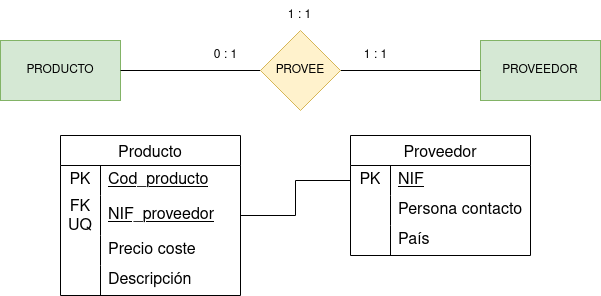

The diagram above was exported from draw.io. Its source (the exported page's mxGraphModel, read from the mxfile embedded in the PNG):
<mxGraphModel dx="1434" dy="795" grid="1" gridSize="10" guides="1" tooltips="1" connect="1" arrows="1" fold="1" page="1" pageScale="1" pageWidth="827" pageHeight="1169" math="0" shadow="0">
  <root>
    <mxCell id="0" />
    <mxCell id="1" parent="0" />
    <mxCell id="Upeiyw74TXBskTs155M_-1" value="Producto" style="shape=table;startSize=30;container=1;collapsible=0;childLayout=tableLayout;fixedRows=1;rowLines=0;fontStyle=0;strokeColor=default;fontSize=16;" vertex="1" parent="1">
      <mxGeometry x="200" y="145" width="180" height="160" as="geometry" />
    </mxCell>
    <mxCell id="Upeiyw74TXBskTs155M_-2" value="" style="shape=tableRow;horizontal=0;startSize=0;swimlaneHead=0;swimlaneBody=0;top=0;left=0;bottom=0;right=0;collapsible=0;dropTarget=0;fillColor=none;points=[[0,0.5],[1,0.5]];portConstraint=eastwest;strokeColor=inherit;fontSize=16;" vertex="1" parent="Upeiyw74TXBskTs155M_-1">
      <mxGeometry y="30" width="180" height="30" as="geometry" />
    </mxCell>
    <mxCell id="Upeiyw74TXBskTs155M_-3" value="PK" style="shape=partialRectangle;html=1;whiteSpace=wrap;connectable=0;fillColor=none;top=0;left=0;bottom=0;right=0;overflow=hidden;pointerEvents=1;strokeColor=inherit;fontSize=16;" vertex="1" parent="Upeiyw74TXBskTs155M_-2">
      <mxGeometry width="40" height="30" as="geometry">
        <mxRectangle width="40" height="30" as="alternateBounds" />
      </mxGeometry>
    </mxCell>
    <mxCell id="Upeiyw74TXBskTs155M_-4" value="&lt;u&gt;Cod_producto&lt;/u&gt;" style="shape=partialRectangle;html=1;whiteSpace=wrap;connectable=0;fillColor=none;top=0;left=0;bottom=0;right=0;align=left;spacingLeft=6;overflow=hidden;strokeColor=inherit;fontSize=16;" vertex="1" parent="Upeiyw74TXBskTs155M_-2">
      <mxGeometry x="40" width="140" height="30" as="geometry">
        <mxRectangle width="140" height="30" as="alternateBounds" />
      </mxGeometry>
    </mxCell>
    <mxCell id="Upeiyw74TXBskTs155M_-5" value="" style="shape=tableRow;horizontal=0;startSize=0;swimlaneHead=0;swimlaneBody=0;top=0;left=0;bottom=0;right=0;collapsible=0;dropTarget=0;fillColor=none;points=[[0,0.5],[1,0.5]];portConstraint=eastwest;strokeColor=inherit;fontSize=16;" vertex="1" parent="Upeiyw74TXBskTs155M_-1">
      <mxGeometry y="60" width="180" height="40" as="geometry" />
    </mxCell>
    <mxCell id="Upeiyw74TXBskTs155M_-6" value="FK UQ" style="shape=partialRectangle;html=1;whiteSpace=wrap;connectable=0;fillColor=none;top=0;left=0;bottom=0;right=0;overflow=hidden;strokeColor=inherit;fontSize=16;" vertex="1" parent="Upeiyw74TXBskTs155M_-5">
      <mxGeometry width="40" height="40" as="geometry">
        <mxRectangle width="40" height="40" as="alternateBounds" />
      </mxGeometry>
    </mxCell>
    <mxCell id="Upeiyw74TXBskTs155M_-7" value="&lt;u&gt;NIF_proveedor&lt;/u&gt;" style="shape=partialRectangle;html=1;whiteSpace=wrap;connectable=0;fillColor=none;top=0;left=0;bottom=0;right=0;align=left;spacingLeft=6;overflow=hidden;strokeColor=inherit;fontSize=16;" vertex="1" parent="Upeiyw74TXBskTs155M_-5">
      <mxGeometry x="40" width="140" height="40" as="geometry">
        <mxRectangle width="140" height="40" as="alternateBounds" />
      </mxGeometry>
    </mxCell>
    <mxCell id="Upeiyw74TXBskTs155M_-8" value="" style="shape=tableRow;horizontal=0;startSize=0;swimlaneHead=0;swimlaneBody=0;top=0;left=0;bottom=0;right=0;collapsible=0;dropTarget=0;fillColor=none;points=[[0,0.5],[1,0.5]];portConstraint=eastwest;strokeColor=inherit;fontSize=16;" vertex="1" parent="Upeiyw74TXBskTs155M_-1">
      <mxGeometry y="100" width="180" height="30" as="geometry" />
    </mxCell>
    <mxCell id="Upeiyw74TXBskTs155M_-9" value="" style="shape=partialRectangle;html=1;whiteSpace=wrap;connectable=0;fillColor=none;top=0;left=0;bottom=0;right=0;overflow=hidden;strokeColor=inherit;fontSize=16;" vertex="1" parent="Upeiyw74TXBskTs155M_-8">
      <mxGeometry width="40" height="30" as="geometry">
        <mxRectangle width="40" height="30" as="alternateBounds" />
      </mxGeometry>
    </mxCell>
    <mxCell id="Upeiyw74TXBskTs155M_-10" value="Precio coste" style="shape=partialRectangle;html=1;whiteSpace=wrap;connectable=0;fillColor=none;top=0;left=0;bottom=0;right=0;align=left;spacingLeft=6;overflow=hidden;strokeColor=inherit;fontSize=16;" vertex="1" parent="Upeiyw74TXBskTs155M_-8">
      <mxGeometry x="40" width="140" height="30" as="geometry">
        <mxRectangle width="140" height="30" as="alternateBounds" />
      </mxGeometry>
    </mxCell>
    <mxCell id="Upeiyw74TXBskTs155M_-33" style="shape=tableRow;horizontal=0;startSize=0;swimlaneHead=0;swimlaneBody=0;top=0;left=0;bottom=0;right=0;collapsible=0;dropTarget=0;fillColor=none;points=[[0,0.5],[1,0.5]];portConstraint=eastwest;strokeColor=inherit;fontSize=16;" vertex="1" parent="Upeiyw74TXBskTs155M_-1">
      <mxGeometry y="130" width="180" height="30" as="geometry" />
    </mxCell>
    <mxCell id="Upeiyw74TXBskTs155M_-34" value="" style="shape=partialRectangle;html=1;whiteSpace=wrap;connectable=0;fillColor=none;top=0;left=0;bottom=0;right=0;overflow=hidden;strokeColor=inherit;fontSize=16;" vertex="1" parent="Upeiyw74TXBskTs155M_-33">
      <mxGeometry width="40" height="30" as="geometry">
        <mxRectangle width="40" height="30" as="alternateBounds" />
      </mxGeometry>
    </mxCell>
    <mxCell id="Upeiyw74TXBskTs155M_-35" value="Descripción" style="shape=partialRectangle;html=1;whiteSpace=wrap;connectable=0;fillColor=none;top=0;left=0;bottom=0;right=0;align=left;spacingLeft=6;overflow=hidden;strokeColor=inherit;fontSize=16;" vertex="1" parent="Upeiyw74TXBskTs155M_-33">
      <mxGeometry x="40" width="140" height="30" as="geometry">
        <mxRectangle width="140" height="30" as="alternateBounds" />
      </mxGeometry>
    </mxCell>
    <mxCell id="Upeiyw74TXBskTs155M_-13" value="PRODUCTO" style="rounded=0;whiteSpace=wrap;html=1;fillColor=#d5e8d4;strokeColor=#82b366;" vertex="1" parent="1">
      <mxGeometry x="140" y="50" width="120" height="60" as="geometry" />
    </mxCell>
    <mxCell id="Upeiyw74TXBskTs155M_-14" value="PROVEEDOR" style="rounded=0;whiteSpace=wrap;html=1;fillColor=#d5e8d4;strokeColor=#82b366;" vertex="1" parent="1">
      <mxGeometry x="620" y="50" width="120" height="60" as="geometry" />
    </mxCell>
    <mxCell id="Upeiyw74TXBskTs155M_-16" style="edgeStyle=orthogonalEdgeStyle;rounded=0;orthogonalLoop=1;jettySize=auto;html=1;exitX=1;exitY=0.5;exitDx=0;exitDy=0;entryX=0;entryY=0.5;entryDx=0;entryDy=0;endArrow=none;endFill=0;" edge="1" parent="1" source="Upeiyw74TXBskTs155M_-15" target="Upeiyw74TXBskTs155M_-14">
      <mxGeometry relative="1" as="geometry" />
    </mxCell>
    <mxCell id="Upeiyw74TXBskTs155M_-17" style="edgeStyle=orthogonalEdgeStyle;rounded=0;orthogonalLoop=1;jettySize=auto;html=1;exitX=0;exitY=0.5;exitDx=0;exitDy=0;entryX=1;entryY=0.5;entryDx=0;entryDy=0;endArrow=none;endFill=0;" edge="1" parent="1" source="Upeiyw74TXBskTs155M_-15" target="Upeiyw74TXBskTs155M_-13">
      <mxGeometry relative="1" as="geometry" />
    </mxCell>
    <mxCell id="Upeiyw74TXBskTs155M_-15" value="PROVEE" style="rhombus;whiteSpace=wrap;html=1;fillColor=#fff2cc;strokeColor=#d6b656;" vertex="1" parent="1">
      <mxGeometry x="400" y="40" width="80" height="80" as="geometry" />
    </mxCell>
    <mxCell id="Upeiyw74TXBskTs155M_-19" value="1 : 1" style="text;html=1;align=center;verticalAlign=middle;resizable=0;points=[];autosize=1;strokeColor=none;fillColor=none;" vertex="1" parent="1">
      <mxGeometry x="490" y="50" width="50" height="30" as="geometry" />
    </mxCell>
    <mxCell id="Upeiyw74TXBskTs155M_-20" value="0 : 1" style="text;html=1;align=center;verticalAlign=middle;resizable=0;points=[];autosize=1;strokeColor=none;fillColor=none;" vertex="1" parent="1">
      <mxGeometry x="340" y="50" width="50" height="30" as="geometry" />
    </mxCell>
    <mxCell id="Upeiyw74TXBskTs155M_-21" value="1 : 1" style="text;html=1;align=center;verticalAlign=middle;resizable=0;points=[];autosize=1;strokeColor=none;fillColor=none;" vertex="1" parent="1">
      <mxGeometry x="414" y="10" width="50" height="30" as="geometry" />
    </mxCell>
    <mxCell id="Upeiyw74TXBskTs155M_-22" value="Proveedor" style="shape=table;startSize=30;container=1;collapsible=0;childLayout=tableLayout;fixedRows=1;rowLines=0;fontStyle=0;strokeColor=default;fontSize=16;" vertex="1" parent="1">
      <mxGeometry x="490" y="145" width="180" height="120" as="geometry" />
    </mxCell>
    <mxCell id="Upeiyw74TXBskTs155M_-23" value="" style="shape=tableRow;horizontal=0;startSize=0;swimlaneHead=0;swimlaneBody=0;top=0;left=0;bottom=0;right=0;collapsible=0;dropTarget=0;fillColor=none;points=[[0,0.5],[1,0.5]];portConstraint=eastwest;strokeColor=inherit;fontSize=16;" vertex="1" parent="Upeiyw74TXBskTs155M_-22">
      <mxGeometry y="30" width="180" height="30" as="geometry" />
    </mxCell>
    <mxCell id="Upeiyw74TXBskTs155M_-24" value="PK" style="shape=partialRectangle;html=1;whiteSpace=wrap;connectable=0;fillColor=none;top=0;left=0;bottom=0;right=0;overflow=hidden;pointerEvents=1;strokeColor=inherit;fontSize=16;" vertex="1" parent="Upeiyw74TXBskTs155M_-23">
      <mxGeometry width="40" height="30" as="geometry">
        <mxRectangle width="40" height="30" as="alternateBounds" />
      </mxGeometry>
    </mxCell>
    <mxCell id="Upeiyw74TXBskTs155M_-25" value="&lt;u&gt;NIF&lt;/u&gt;" style="shape=partialRectangle;html=1;whiteSpace=wrap;connectable=0;fillColor=none;top=0;left=0;bottom=0;right=0;align=left;spacingLeft=6;overflow=hidden;strokeColor=inherit;fontSize=16;" vertex="1" parent="Upeiyw74TXBskTs155M_-23">
      <mxGeometry x="40" width="140" height="30" as="geometry">
        <mxRectangle width="140" height="30" as="alternateBounds" />
      </mxGeometry>
    </mxCell>
    <mxCell id="Upeiyw74TXBskTs155M_-26" value="" style="shape=tableRow;horizontal=0;startSize=0;swimlaneHead=0;swimlaneBody=0;top=0;left=0;bottom=0;right=0;collapsible=0;dropTarget=0;fillColor=none;points=[[0,0.5],[1,0.5]];portConstraint=eastwest;strokeColor=inherit;fontSize=16;" vertex="1" parent="Upeiyw74TXBskTs155M_-22">
      <mxGeometry y="60" width="180" height="30" as="geometry" />
    </mxCell>
    <mxCell id="Upeiyw74TXBskTs155M_-27" value="" style="shape=partialRectangle;html=1;whiteSpace=wrap;connectable=0;fillColor=none;top=0;left=0;bottom=0;right=0;overflow=hidden;strokeColor=inherit;fontSize=16;" vertex="1" parent="Upeiyw74TXBskTs155M_-26">
      <mxGeometry width="40" height="30" as="geometry">
        <mxRectangle width="40" height="30" as="alternateBounds" />
      </mxGeometry>
    </mxCell>
    <mxCell id="Upeiyw74TXBskTs155M_-28" value="Persona contacto" style="shape=partialRectangle;html=1;whiteSpace=wrap;connectable=0;fillColor=none;top=0;left=0;bottom=0;right=0;align=left;spacingLeft=6;overflow=hidden;strokeColor=inherit;fontSize=16;" vertex="1" parent="Upeiyw74TXBskTs155M_-26">
      <mxGeometry x="40" width="140" height="30" as="geometry">
        <mxRectangle width="140" height="30" as="alternateBounds" />
      </mxGeometry>
    </mxCell>
    <mxCell id="Upeiyw74TXBskTs155M_-29" value="" style="shape=tableRow;horizontal=0;startSize=0;swimlaneHead=0;swimlaneBody=0;top=0;left=0;bottom=0;right=0;collapsible=0;dropTarget=0;fillColor=none;points=[[0,0.5],[1,0.5]];portConstraint=eastwest;strokeColor=inherit;fontSize=16;" vertex="1" parent="Upeiyw74TXBskTs155M_-22">
      <mxGeometry y="90" width="180" height="30" as="geometry" />
    </mxCell>
    <mxCell id="Upeiyw74TXBskTs155M_-30" value="" style="shape=partialRectangle;html=1;whiteSpace=wrap;connectable=0;fillColor=none;top=0;left=0;bottom=0;right=0;overflow=hidden;strokeColor=inherit;fontSize=16;" vertex="1" parent="Upeiyw74TXBskTs155M_-29">
      <mxGeometry width="40" height="30" as="geometry">
        <mxRectangle width="40" height="30" as="alternateBounds" />
      </mxGeometry>
    </mxCell>
    <mxCell id="Upeiyw74TXBskTs155M_-31" value="País" style="shape=partialRectangle;html=1;whiteSpace=wrap;connectable=0;fillColor=none;top=0;left=0;bottom=0;right=0;align=left;spacingLeft=6;overflow=hidden;strokeColor=inherit;fontSize=16;" vertex="1" parent="Upeiyw74TXBskTs155M_-29">
      <mxGeometry x="40" width="140" height="30" as="geometry">
        <mxRectangle width="140" height="30" as="alternateBounds" />
      </mxGeometry>
    </mxCell>
    <mxCell id="Upeiyw74TXBskTs155M_-32" style="edgeStyle=orthogonalEdgeStyle;rounded=0;orthogonalLoop=1;jettySize=auto;html=1;exitX=0;exitY=0.5;exitDx=0;exitDy=0;entryX=1;entryY=0.5;entryDx=0;entryDy=0;endArrow=none;endFill=0;" edge="1" parent="1" source="Upeiyw74TXBskTs155M_-23" target="Upeiyw74TXBskTs155M_-5">
      <mxGeometry relative="1" as="geometry" />
    </mxCell>
  </root>
</mxGraphModel>